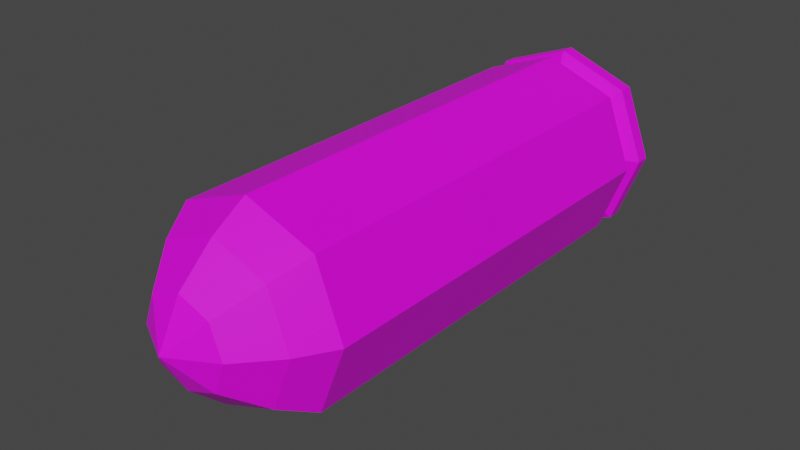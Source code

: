 # Source: Bullet.blend  (saved by Blender 2.80.75; exported with 4.5.12 LTS)
import bpy
from mathutils import Matrix  # noqa: F401  (used for matrix-valued properties, if any)

bpy.ops.wm.read_factory_settings(use_empty=True)
scene = bpy.context.scene
scene.name = 'Scene'

# ---- collections
col_collection = bpy.data.collections.new('Collection'); scene.collection.children.link(col_collection)

# ---- images (referenced by path relative to the original .blend; pixels are not part of the script)
import os
ASSET_DIR = os.environ.get("B2B_ASSET_DIR", "")  # directory of the original .blend (textures are referenced by path, not embedded)
HERE = os.path.dirname(os.path.abspath(__file__))  # packed textures are extracted next to this script under _unpacked/

def load_image(name, relpath, width, height, colorspace="sRGB"):
    """Load a texture the original file referenced (path relative to the .blend, or extracted next to this script)."""
    p = next((c for c in (os.path.join(HERE, relpath), os.path.join(ASSET_DIR, relpath)) if relpath and os.path.exists(c)), "")
    if p:
        img = bpy.data.images.load(p, check_existing=True)
        img.name = name
    else:  # same state as the original file: an image datablock whose file is absent (Cycles renders it pink)
        img = bpy.data.images.new(name, width, height)
        img.source = "FILE"
        img.filepath = "//" + (relpath or name)
    img.colorspace_settings.name = colorspace
    return img
img_bullet_png = load_image('bullet.png', 'bullet.png', 1024, 1024, 'sRGB')

# ---- materials (node trees are filled in below, after node groups)
mat_material = bpy.data.materials.new('Material')
mat_material.use_transparent_shadow = False

# ---- material node trees
mat_material.use_nodes = True; mat_material.node_tree.nodes.clear()
_N = mat_material.node_tree.nodes; _L = mat_material.node_tree.links
n0 = _N.new('ShaderNodeOutputMaterial'); n0.name = 'Material Output'; n0.location = (300, 300)
n1 = _N.new('ShaderNodeBsdfPrincipled'); n1.name = 'Principled BSDF'; n1.location = (10, 300)
n1.distribution = 'GGX'
n1.subsurface_method = 'BURLEY'
n1.inputs[3].default_value = 1.45
n1.inputs[27].default_value = (0.0, 0.0, 0.0, 1.0)
n1.inputs[28].default_value = 1.0
n2 = _N.new('ShaderNodeTexImage'); n2.name = 'Image Texture'; n2.location = (-280, 280)
n2.image = img_bullet_png
_L.new(n1.outputs[0], n0.inputs[0])
_L.new(n2.outputs[0], n1.inputs[0])
n0.is_active_output = True

# ---- world
world_world = bpy.data.worlds.new('World'); scene.world = world_world
world_world.use_nodes = True; world_world.node_tree.nodes.clear()
_N = world_world.node_tree.nodes; _L = world_world.node_tree.links
n0 = _N.new('ShaderNodeOutputWorld'); n0.name = 'World Output'; n0.location = (300, 300)
n1 = _N.new('ShaderNodeBackground'); n1.name = 'Background'; n1.location = (10, 300)
n1.inputs[0].default_value = (0.05088, 0.05088, 0.05088, 1.0)
_L.new(n1.outputs[0], n0.inputs[0])
n0.is_active_output = True
world_world.color = (0.05088, 0.05088, 0.05088)
world_world.use_sun_shadow = False
world_world.sun_shadow_jitter_overblur = 0.0

# ---- meshes
me_cube = bpy.data.meshes.new('Cube')
me_cube.from_pydata([(2.504e-09, -0.1744, 4.657e-10), (0.04051, -0.12, -0.04051), (-0.04051, -0.12, 0.04051), (0.04051, -0.12, 0.04051), (-0.04051, -0.12, -0.04051), (3.018e-09, -0.12, 0.05579), (0.05579, -0.12, 2.903e-10), (2.585e-09, -0.12, -0.05579), (-0.05579, -0.12, -8.102e-11), (0.04051, 0.1206, 0.04051), (-9.367e-09, 0.1206, 0.05579), (-0.04051, 0.1206, 0.04051), (0.05579, 0.1206, 2.903e-10), (0.04051, 0.1206, -0.04051), (-0.04051, 0.1206, -0.04051), (-9.8e-09, 0.1206, -0.05579), (-0.05579, 0.1206, -8.102e-11), (0.04051, 0.1425, 0.04051), (-1.129e-08, 0.1425, 0.05579), (-0.04051, 0.1425, 0.04051), (0.05579, 0.1425, 2.903e-10), (0.04051, 0.1425, -0.04051), (-0.04051, 0.1425, -0.04051), (-1.172e-08, 0.1425, -0.05579), (-0.05579, 0.1425, -8.102e-11), (0.04051, 0.1342, -0.04051), (0.05579, 0.1342, 2.903e-10), (-1.055e-08, 0.1342, 0.05579), (-0.04051, 0.1342, 0.04051), (-0.05579, 0.1342, -8.102e-11), (-0.04051, 0.1342, -0.04051), (-1.099e-08, 0.1342, -0.05579), (0.04051, 0.1342, 0.04051), (0.04774, 0.1311, 1.653e-10), (0.04774, 0.1245, 1.653e-10), (-0.03467, 0.1311, 0.03467), (-0.03467, 0.1245, 0.03467), (-0.04774, 0.1311, -1.525e-10), (-0.04774, 0.1245, -1.525e-10), (-1.072e-08, 0.1311, -0.04774), (-1.014e-08, 0.1245, -0.04774), (0.03467, 0.1311, 0.03467), (0.03467, 0.1245, 0.03467), (0.03467, 0.1245, -0.03467), (0.03467, 0.1311, -0.03467), (-9.769e-09, 0.1245, 0.04774), (-1.034e-08, 0.1311, 0.04774), (-0.03467, 0.1245, -0.03467), (-0.03467, 0.1311, -0.03467), (2.667e-09, -0.1401, -0.04361), (0.03166, -0.1401, -0.03166), (-0.04361, -0.1401, -1.464e-10), (-0.03166, -0.1401, -0.03166), (3.006e-09, -0.1401, 0.04361), (-0.03166, -0.1401, 0.03166), (0.04361, -0.1401, 1.439e-10), (0.03166, -0.1401, 0.03166), (0.01804, -0.1608, -0.01804), (-0.01804, -0.1608, -0.01804), (-0.01804, -0.1608, 0.01804), (0.01804, -0.1608, 0.01804), (2.493e-09, -0.1608, -0.02485), (-0.02485, -0.1608, -1.721e-10), (2.685e-09, -0.1608, 0.02485), (0.02485, -0.1608, -6.708e-12)], [], [(3, 6, 12, 9), (57, 64, 0), (59, 62, 0), (63, 59, 0), (64, 60, 0), (62, 58, 0), (61, 57, 0), (60, 63, 0), (26, 25, 21, 20), (2, 5, 10, 11), (5, 3, 9, 10), (4, 8, 16, 14), (8, 2, 11, 16), (1, 7, 15, 13), (7, 4, 14, 15), (6, 1, 13, 12), (17, 20, 21, 23, 22, 24, 19, 18), (28, 27, 18, 19), (29, 28, 19, 24), (31, 30, 22, 23), (32, 26, 20, 17), (27, 32, 17, 18), (30, 29, 24, 22), (25, 31, 23, 21), (44, 39, 31, 25), (48, 37, 29, 30), (46, 41, 32, 27), (41, 33, 26, 32), (39, 48, 30, 31), (37, 35, 28, 29), (35, 46, 27, 28), (33, 44, 25, 26), (12, 13, 43, 34), (34, 43, 44, 33), (11, 10, 45, 36), (36, 45, 46, 35), (16, 11, 36, 38), (38, 36, 35, 37), (15, 14, 47, 40), (40, 47, 48, 39), (9, 12, 34, 42), (42, 34, 33, 41), (10, 9, 42, 45), (45, 42, 41, 46), (14, 16, 38, 47), (47, 38, 37, 48), (13, 15, 40, 43), (43, 40, 39, 44), (58, 61, 0), (4, 7, 49, 52), (3, 5, 53, 56), (7, 1, 50, 49), (8, 4, 52, 51), (6, 3, 56, 55), (5, 2, 54, 53), (2, 8, 51, 54), (1, 6, 55, 50), (52, 49, 61, 58), (56, 53, 63, 60), (49, 50, 57, 61), (51, 52, 58, 62), (55, 56, 60, 64), (53, 54, 59, 63), (54, 51, 62, 59), (50, 55, 64, 57)])
_uv = me_cube.uv_layers.new(name='UVMap')
_uv.uv.foreach_set('vector', [0.1466, 0.8534, 0.01322, 0.5, 0.01322, 0.5, 0.1466, 0.8534, 0.1466, 0.1466, 0.01322, 0.5, 0.5, 0.5, 0.8534, 0.8534, 0.9868, 0.5, 0.5, 0.5, 0.5, 0.9868, 0.8534, 0.8534, 0.5, 0.5, 0.01322, 0.5, 0.1466, 0.8534, 0.5, 0.5, 0.9868, 0.5, 0.8534, 0.1466, 0.5, 0.5, 0.5, 0.01322, 0.1466, 0.1466, 0.5, 0.5, 0.1466, 0.8534, 0.5, 0.9868, 0.5, 0.5, 0.01322, 0.5, 0.1466, 0.1466, 0.1466, 0.1466, 0.01322, 0.5, 0.8534, 0.8534, 0.5, 0.9868, 0.5, 0.9868, 0.8534, 0.8534, 0.5, 0.9868, 0.1466, 0.8534, 0.1466, 0.8534, 0.5, 0.9868, 0.8534, 0.1466, 0.9868, 0.5, 0.9868, 0.5, 0.8534, 0.1466, 0.9868, 0.5, 0.8534, 0.8534, 0.8534, 0.8534, 0.9868, 0.5, 0.1466, 0.1466, 0.5, 0.01322, 0.5, 0.01322, 0.1466, 0.1466, 0.5, 0.01322, 0.8534, 0.1466, 0.8534, 0.1466, 0.5, 0.01322, 0.01322, 0.5, 0.1466, 0.1466, 0.1466, 0.1466, 0.01322, 0.5, 0.1466, 0.8534, 0.01322, 0.5, 0.1466, 0.1466, 0.5, 0.01322, 0.8534, 0.1466, 0.9868, 0.5, 0.8534, 0.8534, 0.5, 0.9868, 0.8534, 0.8534, 0.5, 0.9868, 0.5, 0.9868, 0.8534, 0.8534, 0.9868, 0.5, 0.8534, 0.8534, 0.8534, 0.8534, 0.9868, 0.5, 0.5, 0.01322, 0.8534, 0.1466, 0.8534, 0.1466, 0.5, 0.01322, 0.1466, 0.8534, 0.01322, 0.5, 0.01322, 0.5, 0.1466, 0.8534, 0.5, 0.9868, 0.1466, 0.8534, 0.1466, 0.8534, 0.5, 0.9868, 0.8534, 0.1466, 0.9868, 0.5, 0.9868, 0.5, 0.8534, 0.1466, 0.1466, 0.1466, 0.5, 0.01322, 0.5, 0.01322, 0.1466, 0.1466, 0.3221, 0.0989, 0.5, 0.03181, 0.5, 0.03181, 0.3221, 0.0989, 0.6779, 0.0989, 0.745, 0.2768, 0.745, 0.2768, 0.6779, 0.0989, 0.5, 0.5217, 0.3221, 0.4546, 0.3221, 0.4546, 0.5, 0.5217, 0.3221, 0.4546, 0.255, 0.2768, 0.255, 0.2768, 0.3221, 0.4546, 0.5, 0.03181, 0.6779, 0.0989, 0.6779, 0.0989, 0.5, 0.03181, 0.745, 0.2768, 0.6779, 0.4546, 0.6779, 0.4546, 0.745, 0.2768, 0.6779, 0.4546, 0.5, 0.5217, 0.5, 0.5217, 0.6779, 0.4546, 0.255, 0.2768, 0.3221, 0.0989, 0.3221, 0.0989, 0.255, 0.2768, 0.255, 0.2768, 0.3221, 0.0989, 0.3221, 0.0989, 0.255, 0.2768, 0.01322, 0.5, 0.1466, 0.1466, 0.1466, 0.1466, 0.01322, 0.5, 0.6779, 0.4546, 0.5, 0.5217, 0.5, 0.5217, 0.6779, 0.4546, 0.8534, 0.8534, 0.5, 0.9868, 0.5, 0.9868, 0.8534, 0.8534, 0.745, 0.2768, 0.6779, 0.4546, 0.6779, 0.4546, 0.745, 0.2768, 0.9868, 0.5, 0.8534, 0.8534, 0.8534, 0.8534, 0.9868, 0.5, 0.5, 0.03181, 0.6779, 0.0989, 0.6779, 0.0989, 0.5, 0.03181, 0.5, 0.01322, 0.8534, 0.1466, 0.8534, 0.1466, 0.5, 0.01322, 0.3221, 0.4546, 0.255, 0.2768, 0.255, 0.2768, 0.3221, 0.4546, 0.1466, 0.8534, 0.01322, 0.5, 0.01322, 0.5, 0.1466, 0.8534, 0.5, 0.5217, 0.3221, 0.4546, 0.3221, 0.4546, 0.5, 0.5217, 0.5, 0.9868, 0.1466, 0.8534, 0.1466, 0.8534, 0.5, 0.9868, 0.6779, 0.0989, 0.745, 0.2768, 0.745, 0.2768, 0.6779, 0.0989, 0.8534, 0.1466, 0.9868, 0.5, 0.9868, 0.5, 0.8534, 0.1466, 0.3221, 0.0989, 0.5, 0.03181, 0.5, 0.03181, 0.3221, 0.0989, 0.1466, 0.1466, 0.5, 0.01322, 0.5, 0.01322, 0.1466, 0.1466, 0.8534, 0.1466, 0.5, 0.01322, 0.5, 0.5, 0.8534, 0.1466, 0.5, 0.01322, 0.5, 0.01322, 0.8534, 0.1466, 0.1466, 0.8534, 0.5, 0.9868, 0.5, 0.9868, 0.1466, 0.8534, 0.5, 0.01322, 0.1466, 0.1466, 0.1466, 0.1466, 0.5, 0.01322, 0.9868, 0.5, 0.8534, 0.1466, 0.8534, 0.1466, 0.9868, 0.5, 0.01322, 0.5, 0.1466, 0.8534, 0.1466, 0.8534, 0.01322, 0.5, 0.5, 0.9868, 0.8534, 0.8534, 0.8534, 0.8534, 0.5, 0.9868, 0.8534, 0.8534, 0.9868, 0.5, 0.9868, 0.5, 0.8534, 0.8534, 0.1466, 0.1466, 0.01322, 0.5, 0.01322, 0.5, 0.1466, 0.1466, 0.8534, 0.1466, 0.5, 0.01322, 0.5, 0.01322, 0.8534, 0.1466, 0.1466, 0.8534, 0.5, 0.9868, 0.5, 0.9868, 0.1466, 0.8534, 0.5, 0.01322, 0.1466, 0.1466, 0.1466, 0.1466, 0.5, 0.01322, 0.9868, 0.5, 0.8534, 0.1466, 0.8534, 0.1466, 0.9868, 0.5, 0.01322, 0.5, 0.1466, 0.8534, 0.1466, 0.8534, 0.01322, 0.5, 0.5, 0.9868, 0.8534, 0.8534, 0.8534, 0.8534, 0.5, 0.9868, 0.8534, 0.8534, 0.9868, 0.5, 0.9868, 0.5, 0.8534, 0.8534, 0.1466, 0.1466, 0.01322, 0.5, 0.01322, 0.5, 0.1466, 0.1466])
me_cube.materials.append(mat_material)
me_cube.use_remesh_preserve_volume = False
me_cube.use_remesh_preserve_attributes = False
me_cube.use_mirror_vertex_groups = False
me_cube.update()

# ---- objects
ob_cube = bpy.data.objects.new('Cube', me_cube)

# ---- transforms, parenting, visibility, modifiers, constraints
ob_cube.location = (0.0, 0.0, 0.0)
ob_cube.scale = (1.296, 1.296, 1.296)
ob_cube.lock_rotations_4d = False
ob_cube.empty_display_type = 'ARROWS'
ob_cube.lineart.crease_threshold = 0.0

# ---- collection membership
col_collection.objects.link(ob_cube)

# ---- scene / render settings (as saved in the file)
scene.frame_start = 1; scene.frame_end = 250; scene.frame_set(35)
scene.render.engine = 'BLENDER_EEVEE_NEXT'
scene.cycles.use_denoising = False
scene.cycles.samples = 128
scene.cycles.sampling_pattern = 'TABULATED_SOBOL'
scene.cycles.use_adaptive_sampling = False
scene.cycles.use_light_tree = False
scene.view_settings.view_transform = 'Filmic'
bpy.context.view_layer.update()

# ---- added for rendering (the .blend has no active camera and no usable light): camera, sun
cam_auto = bpy.data.cameras.new('AutoCamera')
cam_auto.lens = 50.0
cam_auto.sensor_width = 36.0
cam_auto.clip_end = 1000.0
ob_auto_camera = bpy.data.objects.new('AutoCamera', cam_auto)
scene.collection.objects.link(ob_auto_camera)
ob_auto_camera.location = (0.424653, -0.53026, 0.339722)
ob_auto_camera.rotation_euler = (1.09748, -7.21219e-08, 0.694738)
scene.camera = ob_auto_camera
light_auto_sun = bpy.data.lights.new('AutoSun', 'SUN')
light_auto_sun.energy = 3.0
light_auto_sun.angle = 0.0523599
ob_auto_sun = bpy.data.objects.new('AutoSun', light_auto_sun)
scene.collection.objects.link(ob_auto_sun)
ob_auto_sun.rotation_euler = (0.872665, 0.174533, 0.523599)
bpy.context.view_layer.update()
